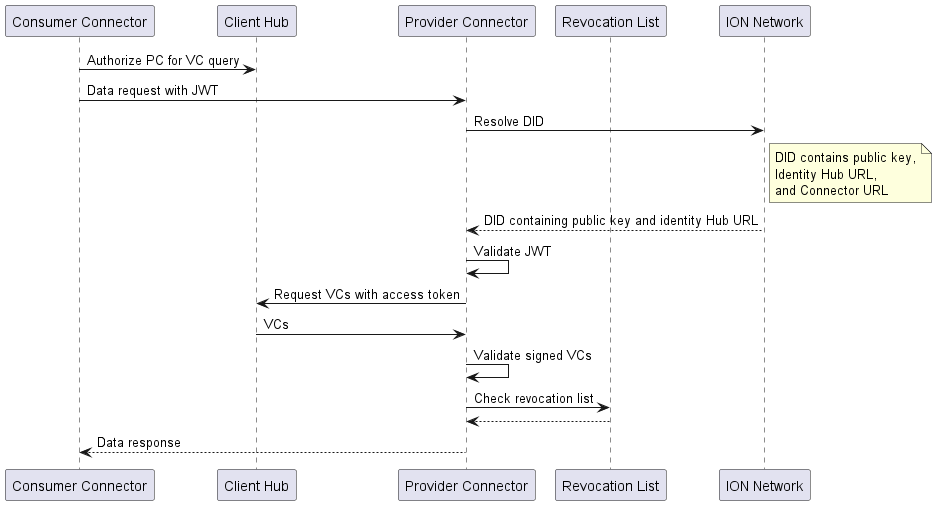

The diagram above was rendered by PlantUML. Its source (embedded in the PNG):
@startuml

participant "Consumer Connector" as cc
participant "Client Hub" as ch
participant "Provider Connector" as pc
participant "Revocation List" as rl
participant "ION Network" as ion

cc->ch : Authorize PC for VC query
cc->pc : Data request with JWT
pc->ion : Resolve DID
note right of ion
 DID contains public key,
 Identity Hub URL,
 and Connector URL
end note
ion-->pc:  DID containing public key and identity Hub URL
pc->pc: Validate JWT
pc->ch: Request VCs with access token
ch->pc: VCs
pc->pc: Validate signed VCs
pc->rl: Check revocation list
rl-->pc
pc-->cc: Data response

@enduml